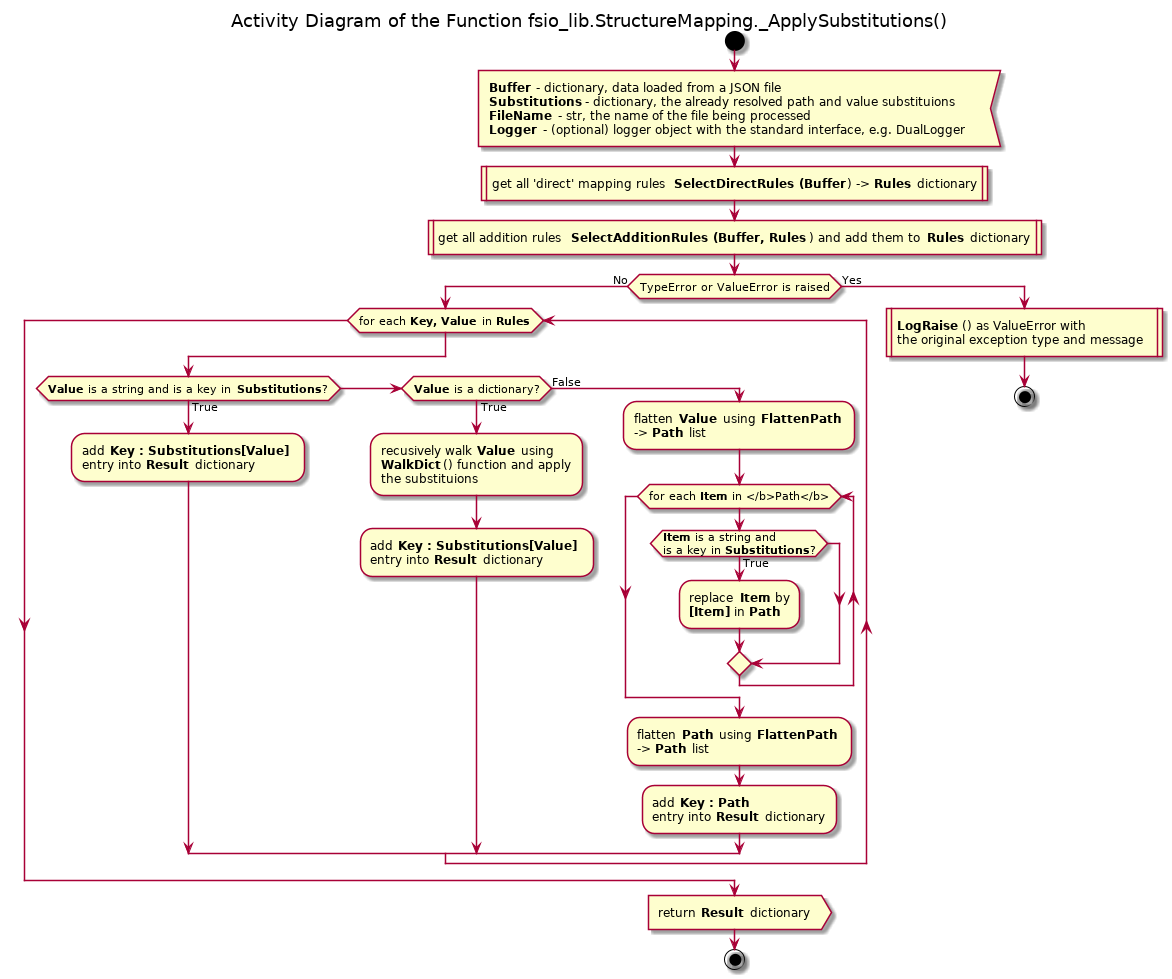

The diagram above was rendered by PlantUML. Its source (embedded in the PNG):
@startuml structure_mapping_applysubstitutions

title Activity Diagram of the Function fsio_lib.StructureMapping._ApplySubstitutions()

start

:<b>Buffer</b> - dictionary, data loaded from a JSON file
<b>Substitutions</b>- dictionary, the already resolved path and value substituions
<b>FileName</b> - str, the name of the file being processed
<b>Logger</b> - (optional) logger object with the standard interface, e.g. DualLogger<

:get all 'direct' mapping rules <b>SelectDirectRules<b>(<b>Buffer</b>) -> <b>Rules</b> dictionary|

:get all addition rules <b>SelectAdditionRules<b>(<b>Buffer, Rules</b>) and add them to <b>Rules</b> dictionary|

if (TypeError or ValueError is raised) then (No)
    while (for each <b>Key, Value</b> in <b>Rules</b>)
        if (<b>Value</b> is a string and is a key in <b>Substitutions</b>?) then (True)
            :add <b>Key : Substitutions[Value]</b>\nentry into <b>Result</b> dictionary;
        elseif (<b>Value</b> is a dictionary?) then (True)
            :recusively walk <b>Value</b> using\n<b>WalkDict</b>() function and apply\nthe substituions;
            
            :add <b>Key : Substitutions[Value]</b>\nentry into <b>Result</b> dictionary;
        else (False)
            :flatten <b>Value</b> using <b>FlattenPath</b>\n-> <b>Path</b> list;
            
            while (for each <b>Item</b> in </b>Path</b>)
                if (<b>Item</b> is a string and\nis a key in <b>Substitutions</b>?) then (True)
                    :replace <b>Item</b> by\n<b>[Item]</b> in <b>Path</b> ;
                endif
            endwhile
            
            :flatten <b>Path</b> using <b>FlattenPath</b>\n-> <b>Path</b> list;
            
            :add <b>Key : Path</b>\nentry into <b>Result</b> dictionary;
        endif
    end while
else (Yes)
    :<b>LogRaise</b>() as ValueError with\nthe original exception type and message|
    
    stop
endif

:return <b>Result</b> dictionary>

stop

@enduml